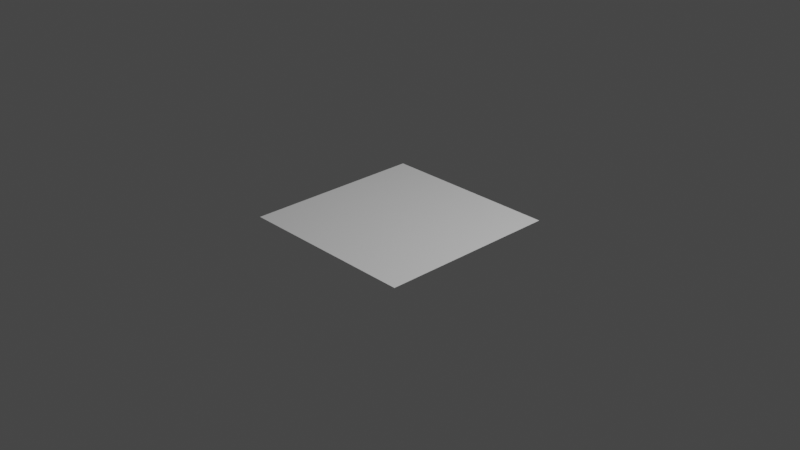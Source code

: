# Source: 2TriPlane_AlphaTree.blend  (saved by Blender 2.83.19; exported with 4.5.12 LTS)
import bpy
from mathutils import Matrix  # noqa: F401  (used for matrix-valued properties, if any)

bpy.ops.wm.read_factory_settings(use_empty=True)
scene = bpy.context.scene
scene.name = 'Scene'

# ---- collections
col_collection = bpy.data.collections.new('Collection'); scene.collection.children.link(col_collection)

# ---- world
world_world = bpy.data.worlds.new('World'); scene.world = world_world
world_world.use_nodes = True; world_world.node_tree.nodes.clear()
_N = world_world.node_tree.nodes; _L = world_world.node_tree.links
n0 = _N.new('ShaderNodeOutputWorld'); n0.name = 'World Output'; n0.location = (300, 300)
n1 = _N.new('ShaderNodeBackground'); n1.name = 'Background'; n1.location = (10, 300)
n1.inputs[0].default_value = (0.05088, 0.05088, 0.05088, 1.0)
_L.new(n1.outputs[0], n0.inputs[0])
n0.is_active_output = True
world_world.color = (0.05088, 0.05088, 0.05088)
world_world.use_sun_shadow = False
world_world.sun_shadow_jitter_overblur = 0.0

# ---- cameras
cam_camera = bpy.data.cameras.new('Camera')
cam_camera.clip_end = 100.0
cam_camera.ortho_scale = 7.314

# ---- lights
light_light = bpy.data.lights.new('Light', 'POINT')
light_light.transmission_factor = 0.0
light_light.energy = 1000.0
light_light.shadow_soft_size = 0.1
light_light.shadow_maximum_resolution = 0.006
light_light.use_absolute_resolution = True

# ---- meshes
me_plane = bpy.data.meshes.new('Plane')
me_plane.from_pydata([(-1.0, -1.0, 0.0), (1.0, -1.0, 0.0), (-1.0, 1.0, 0.0), (1.0, 1.0, 0.0)], [], [(0, 1, 3, 2)])
_uv = me_plane.uv_layers.new(name='UVMap')
_uv.uv.foreach_set('vector', [0.0, 0.0, 1.0, 0.0, 1.0, 1.0, 0.0, 1.0])
me_plane.use_remesh_fix_poles = True
me_plane.use_remesh_preserve_attributes = False
me_plane.use_mirror_vertex_groups = False
me_plane.update()

# ---- objects
ob_light = bpy.data.objects.new('Light', light_light)
ob_camera = bpy.data.objects.new('Camera', cam_camera)
ob_plane = bpy.data.objects.new('Plane', me_plane)

# ---- transforms, parenting, visibility, modifiers, constraints
ob_light.location = (4.076, 1.005, 5.904)
ob_light.rotation_euler = (0.6503, 0.05522, 1.866)
ob_light.lock_rotations_4d = False
ob_light.empty_display_type = 'ARROWS'
ob_light.color = (0.0, 0.0, 0.0, 0.0)
ob_light.lineart.crease_threshold = 0.0
ob_camera.location = (7.359, -6.926, 4.958)
ob_camera.rotation_euler = (1.109, 0.0, 0.8149)
ob_camera.lock_rotations_4d = False
ob_camera.empty_display_type = 'ARROWS'
ob_camera.color = (0.0, 0.0, 0.0, 0.0)
ob_camera.display_type = 'WIRE'
ob_camera.lineart.crease_threshold = 0.0
ob_plane.location = (0.0, 0.0, 0.0)
ob_plane.lineart.crease_threshold = 0.0

# ---- collection membership
col_collection.objects.link(ob_light)
col_collection.objects.link(ob_camera)
col_collection.objects.link(ob_plane)

# ---- scene / render settings (as saved in the file)
scene.camera = ob_camera
scene.frame_start = 1; scene.frame_end = 250; scene.frame_set(1)
scene.render.engine = 'BLENDER_EEVEE_NEXT'
scene.cycles.use_denoising = False
scene.cycles.samples = 128
scene.cycles.sampling_pattern = 'TABULATED_SOBOL'
scene.cycles.use_adaptive_sampling = False
scene.cycles.use_light_tree = False
scene.view_settings.view_transform = 'Filmic'
bpy.context.view_layer.update()
